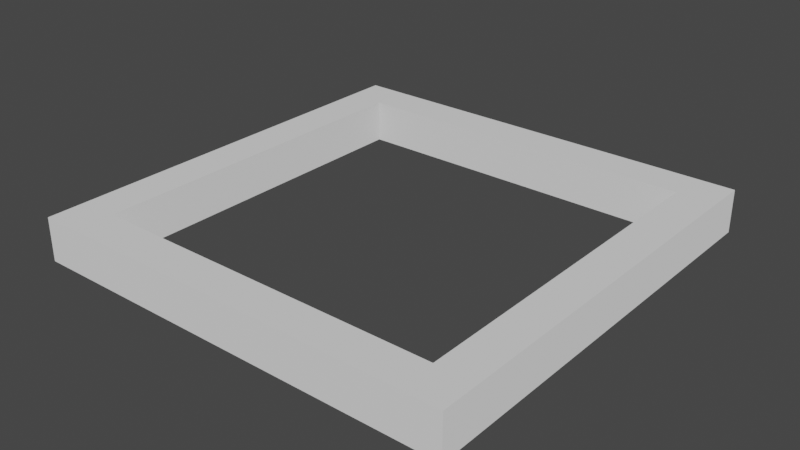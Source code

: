 # Source: ParticleEmitter.blend  (saved by Blender 3.3.6; exported with 4.5.12 LTS)
import bpy
from mathutils import Matrix  # noqa: F401  (used for matrix-valued properties, if any)

bpy.ops.wm.read_factory_settings(use_empty=True)
scene = bpy.context.scene
scene.name = 'Scene'

# ---- collections
col_collection = bpy.data.collections.new('Collection'); scene.collection.children.link(col_collection)

# ---- materials (node trees are filled in below, after node groups)
mat_material = bpy.data.materials.new('Material')
mat_material.use_transparent_shadow = False

# ---- material node trees
mat_material.use_nodes = True; mat_material.node_tree.nodes.clear()
_N = mat_material.node_tree.nodes; _L = mat_material.node_tree.links
n0 = _N.new('ShaderNodeBsdfPrincipled'); n0.name = 'Principled BSDF'; n0.location = (10, 300)
n0.distribution = 'GGX'
n0.subsurface_method = 'RANDOM_WALK_SKIN'
n0.inputs[0].default_value = (0.32, 0.32, 0.32, 1.0)
n0.inputs[2].default_value = 1.0
n0.inputs[3].default_value = 1.45
n0.inputs[27].default_value = (0.32, 0.32, 0.32, 1.0)
n0.inputs[28].default_value = 1.0
n1 = _N.new('ShaderNodeOutputMaterial'); n1.name = 'Material Output'; n1.location = (300, 300)
_L.new(n0.outputs[0], n1.inputs[0])
n1.is_active_output = True

# ---- world
world_world = bpy.data.worlds.new('World'); scene.world = world_world
world_world.use_nodes = True; world_world.node_tree.nodes.clear()
_N = world_world.node_tree.nodes; _L = world_world.node_tree.links
n0 = _N.new('ShaderNodeOutputWorld'); n0.name = 'World Output'; n0.location = (300, 300)
n1 = _N.new('ShaderNodeBackground'); n1.name = 'Background'; n1.location = (10, 300)
n1.inputs[0].default_value = (0.05088, 0.05088, 0.05088, 1.0)
_L.new(n1.outputs[0], n0.inputs[0])
n0.is_active_output = True
world_world.color = (0.05088, 0.05088, 0.05088)
world_world.use_sun_shadow = False
world_world.sun_shadow_jitter_overblur = 0.0

# ---- meshes
me_emittermesh_mesh = bpy.data.meshes.new('EmitterMesh_mesh')
me_emittermesh_mesh.from_pydata([(-0.4106, -0.4106, 0.0), (0.4106, -0.4106, 0.0), (-0.4106, 0.4106, 0.0), (0.4106, 0.4106, 0.0), (-0.4106, 0.4106, -0.1), (-0.4106, -0.4106, -0.1), (0.4106, -0.4106, -0.1), (0.4106, 0.4106, -0.1), (-0.5, 0.5, 0.0), (-0.5, -0.5, 0.0), (0.5, -0.5, 0.0), (0.5, 0.5, 0.0), (-0.5, 0.5, -0.1), (-0.5, -0.5, -0.1), (0.5, -0.5, -0.1), (0.5, 0.5, -0.1)], [], [(7, 6, 1, 3), (4, 7, 3, 2), (11, 15, 12, 8), (9, 13, 14, 10), (10, 14, 15, 11), (8, 12, 13, 9), (0, 2, 8, 9), (1, 0, 9, 10), (3, 1, 10, 11), (2, 3, 11, 8), (4, 5, 13, 12), (5, 6, 14, 13), (6, 7, 15, 14), (7, 4, 12, 15), (6, 5, 0, 1), (5, 4, 2, 0)])
_uv = me_emittermesh_mesh.uv_layers.new(name='UVMap')
_uv.uv.foreach_set('vector', [0.961, 0.961, 0.961, 0.03895, 0.961, 0.03895, 0.961, 0.961, 0.03895, 0.961, 0.961, 0.961, 0.961, 0.961, 0.03895, 0.961, 1.0, 1.0, 1.0, 1.0, 0.0, 1.0, 0.0, 1.0, 0.0, 0.0, 0.0, 0.0, 1.0, 0.0, 1.0, 0.0, 1.0, 0.0, 1.0, 0.0, 1.0, 1.0, 1.0, 1.0, 0.0, 1.0, 0.0, 1.0, 0.0, 0.0, 0.0, 0.0, 0.03895, 0.03895, 0.03895, 0.961, 0.0, 1.0, 0.0, 0.0, 0.961, 0.03895, 0.03895, 0.03895, 0.0, 0.0, 1.0, 0.0, 0.961, 0.961, 0.961, 0.03895, 1.0, 0.0, 1.0, 1.0, 0.03895, 0.961, 0.961, 0.961, 1.0, 1.0, 0.0, 1.0, 0.03895, 0.961, 0.03895, 0.03895, 0.0, 0.0, 0.0, 1.0, 0.03895, 0.03895, 0.961, 0.03895, 1.0, 0.0, 0.0, 0.0, 0.961, 0.03895, 0.961, 0.961, 1.0, 1.0, 1.0, 0.0, 0.961, 0.961, 0.03895, 0.961, 0.0, 1.0, 1.0, 1.0, 0.961, 0.03895, 0.03895, 0.03895, 0.03895, 0.03895, 0.961, 0.03895, 0.03895, 0.03895, 0.03895, 0.961, 0.03895, 0.961, 0.03895, 0.03895])
me_emittermesh_mesh.materials.append(mat_material)
me_emittermesh_mesh.update()

# ---- objects
ob_label = bpy.data.objects.new('Label', None)
ob_emittermesh = bpy.data.objects.new('EmitterMesh', me_emittermesh_mesh)
ob_particleemitter = bpy.data.objects.new('ParticleEmitter', None)

# ---- transforms, parenting, visibility, modifiers, constraints
ob_label.location = (0.0, 0.0, 1.0)
ob_label.empty_display_type = 'ARROWS'
ob_label.empty_display_size = 0.25
ob_emittermesh.location = (0.0, 0.0, 0.0)
ob_particleemitter.location = (0.0, 0.0, 0.0)
ob_particleemitter.scale = (0.5, 0.5, 0.5)
ob_particleemitter.empty_display_type = 'ARROWS'
ob_particleemitter.empty_display_size = 0.5

# ---- collection membership
scene.collection.objects.link(ob_label)
col_collection.objects.link(ob_emittermesh)
col_collection.objects.link(ob_particleemitter)

# ---- scene / render settings (as saved in the file)
scene.frame_start = 1; scene.frame_end = 250; scene.frame_set(1)
scene.render.engine = 'BLENDER_EEVEE_NEXT'
scene.cycles.sampling_pattern = 'TABULATED_SOBOL'
scene.cycles.use_light_tree = False
scene.view_settings.view_transform = 'Filmic'
bpy.context.view_layer.update()

# ---- added for rendering (the .blend has no active camera and no usable light): camera, sun
cam_auto = bpy.data.cameras.new('AutoCamera')
cam_auto.lens = 50.0
cam_auto.sensor_width = 36.0
cam_auto.clip_end = 1000.0
ob_auto_camera = bpy.data.objects.new('AutoCamera', cam_auto)
scene.collection.objects.link(ob_auto_camera)
ob_auto_camera.location = (1.31173, -1.57408, 0.999386)
ob_auto_camera.rotation_euler = (1.09748, -7.21219e-08, 0.694738)
scene.camera = ob_auto_camera
light_auto_sun = bpy.data.lights.new('AutoSun', 'SUN')
light_auto_sun.energy = 3.0
light_auto_sun.angle = 0.0523599
ob_auto_sun = bpy.data.objects.new('AutoSun', light_auto_sun)
scene.collection.objects.link(ob_auto_sun)
ob_auto_sun.rotation_euler = (0.872665, 0.174533, 0.523599)
bpy.context.view_layer.update()
